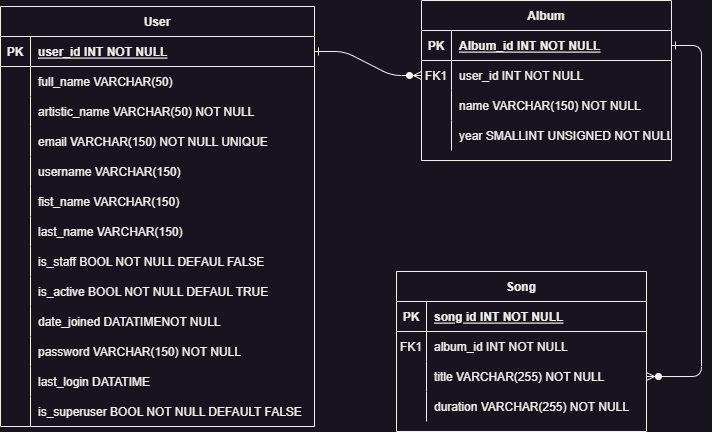

The diagram above was exported from draw.io. Its source (the exported page's mxGraphModel, read from the mxfile embedded in the PNG):
<mxGraphModel dx="805" dy="887" grid="0" gridSize="10" guides="1" tooltips="1" connect="1" arrows="1" fold="1" page="0" pageScale="1" pageWidth="850" pageHeight="1100" background="none" math="0" shadow="0" extFonts="Permanent Marker^https://fonts.googleapis.com/css?family=Permanent+Marker">
  <root>
    <mxCell id="0" />
    <mxCell id="1" parent="0" />
    <mxCell id="C-vyLk0tnHw3VtMMgP7b-1" value="" style="edgeStyle=entityRelationEdgeStyle;endArrow=ERzeroToMany;startArrow=ERone;endFill=1;startFill=0;" parent="1" source="C-vyLk0tnHw3VtMMgP7b-24" target="C-vyLk0tnHw3VtMMgP7b-6" edge="1">
      <mxGeometry width="100" height="100" relative="1" as="geometry">
        <mxPoint x="340" y="720" as="sourcePoint" />
        <mxPoint x="440" y="620" as="targetPoint" />
      </mxGeometry>
    </mxCell>
    <mxCell id="C-vyLk0tnHw3VtMMgP7b-12" value="" style="edgeStyle=entityRelationEdgeStyle;endArrow=ERzeroToMany;startArrow=ERone;endFill=1;startFill=0;" parent="1" source="C-vyLk0tnHw3VtMMgP7b-3" target="C-vyLk0tnHw3VtMMgP7b-17" edge="1">
      <mxGeometry width="100" height="100" relative="1" as="geometry">
        <mxPoint x="400" y="180" as="sourcePoint" />
        <mxPoint x="460" y="205" as="targetPoint" />
      </mxGeometry>
    </mxCell>
    <mxCell id="C-vyLk0tnHw3VtMMgP7b-2" value="Album" style="shape=table;startSize=30;container=1;collapsible=1;childLayout=tableLayout;fixedRows=1;rowLines=0;fontStyle=1;align=center;resizeLast=1;" parent="1" vertex="1">
      <mxGeometry x="450" y="120" width="250" height="160" as="geometry" />
    </mxCell>
    <mxCell id="C-vyLk0tnHw3VtMMgP7b-3" value="" style="shape=partialRectangle;collapsible=0;dropTarget=0;pointerEvents=0;fillColor=none;points=[[0,0.5],[1,0.5]];portConstraint=eastwest;top=0;left=0;right=0;bottom=1;" parent="C-vyLk0tnHw3VtMMgP7b-2" vertex="1">
      <mxGeometry y="30" width="250" height="30" as="geometry" />
    </mxCell>
    <mxCell id="C-vyLk0tnHw3VtMMgP7b-4" value="PK" style="shape=partialRectangle;overflow=hidden;connectable=0;fillColor=none;top=0;left=0;bottom=0;right=0;fontStyle=1;" parent="C-vyLk0tnHw3VtMMgP7b-3" vertex="1">
      <mxGeometry width="30" height="30" as="geometry">
        <mxRectangle width="30" height="30" as="alternateBounds" />
      </mxGeometry>
    </mxCell>
    <mxCell id="C-vyLk0tnHw3VtMMgP7b-5" value="Album_id INT NOT NULL " style="shape=partialRectangle;overflow=hidden;connectable=0;fillColor=none;top=0;left=0;bottom=0;right=0;align=left;spacingLeft=6;fontStyle=5;" parent="C-vyLk0tnHw3VtMMgP7b-3" vertex="1">
      <mxGeometry x="30" width="220" height="30" as="geometry">
        <mxRectangle width="220" height="30" as="alternateBounds" />
      </mxGeometry>
    </mxCell>
    <mxCell id="C-vyLk0tnHw3VtMMgP7b-6" value="" style="shape=partialRectangle;collapsible=0;dropTarget=0;pointerEvents=0;fillColor=none;points=[[0,0.5],[1,0.5]];portConstraint=eastwest;top=0;left=0;right=0;bottom=0;" parent="C-vyLk0tnHw3VtMMgP7b-2" vertex="1">
      <mxGeometry y="60" width="250" height="30" as="geometry" />
    </mxCell>
    <mxCell id="C-vyLk0tnHw3VtMMgP7b-7" value="FK1" style="shape=partialRectangle;overflow=hidden;connectable=0;fillColor=none;top=0;left=0;bottom=0;right=0;" parent="C-vyLk0tnHw3VtMMgP7b-6" vertex="1">
      <mxGeometry width="30" height="30" as="geometry">
        <mxRectangle width="30" height="30" as="alternateBounds" />
      </mxGeometry>
    </mxCell>
    <mxCell id="C-vyLk0tnHw3VtMMgP7b-8" value="user_id INT NOT NULL" style="shape=partialRectangle;overflow=hidden;connectable=0;fillColor=none;top=0;left=0;bottom=0;right=0;align=left;spacingLeft=6;" parent="C-vyLk0tnHw3VtMMgP7b-6" vertex="1">
      <mxGeometry x="30" width="220" height="30" as="geometry">
        <mxRectangle width="220" height="30" as="alternateBounds" />
      </mxGeometry>
    </mxCell>
    <mxCell id="C-vyLk0tnHw3VtMMgP7b-9" value="" style="shape=partialRectangle;collapsible=0;dropTarget=0;pointerEvents=0;fillColor=none;points=[[0,0.5],[1,0.5]];portConstraint=eastwest;top=0;left=0;right=0;bottom=0;" parent="C-vyLk0tnHw3VtMMgP7b-2" vertex="1">
      <mxGeometry y="90" width="250" height="30" as="geometry" />
    </mxCell>
    <mxCell id="C-vyLk0tnHw3VtMMgP7b-10" value="" style="shape=partialRectangle;overflow=hidden;connectable=0;fillColor=none;top=0;left=0;bottom=0;right=0;" parent="C-vyLk0tnHw3VtMMgP7b-9" vertex="1">
      <mxGeometry width="30" height="30" as="geometry">
        <mxRectangle width="30" height="30" as="alternateBounds" />
      </mxGeometry>
    </mxCell>
    <mxCell id="C-vyLk0tnHw3VtMMgP7b-11" value="name VARCHAR(150) NOT NULL" style="shape=partialRectangle;overflow=hidden;connectable=0;fillColor=none;top=0;left=0;bottom=0;right=0;align=left;spacingLeft=6;" parent="C-vyLk0tnHw3VtMMgP7b-9" vertex="1">
      <mxGeometry x="30" width="220" height="30" as="geometry">
        <mxRectangle width="220" height="30" as="alternateBounds" />
      </mxGeometry>
    </mxCell>
    <mxCell id="yO_WaD0vYWrvwnzUn1xA-40" style="shape=partialRectangle;collapsible=0;dropTarget=0;pointerEvents=0;fillColor=none;points=[[0,0.5],[1,0.5]];portConstraint=eastwest;top=0;left=0;right=0;bottom=0;" vertex="1" parent="C-vyLk0tnHw3VtMMgP7b-2">
      <mxGeometry y="120" width="250" height="30" as="geometry" />
    </mxCell>
    <mxCell id="yO_WaD0vYWrvwnzUn1xA-41" style="shape=partialRectangle;overflow=hidden;connectable=0;fillColor=none;top=0;left=0;bottom=0;right=0;" vertex="1" parent="yO_WaD0vYWrvwnzUn1xA-40">
      <mxGeometry width="30" height="30" as="geometry">
        <mxRectangle width="30" height="30" as="alternateBounds" />
      </mxGeometry>
    </mxCell>
    <mxCell id="yO_WaD0vYWrvwnzUn1xA-42" value="year SMALLINT UNSIGNED NOT NULL" style="shape=partialRectangle;overflow=hidden;connectable=0;fillColor=none;top=0;left=0;bottom=0;right=0;align=left;spacingLeft=6;" vertex="1" parent="yO_WaD0vYWrvwnzUn1xA-40">
      <mxGeometry x="30" width="220" height="30" as="geometry">
        <mxRectangle width="220" height="30" as="alternateBounds" />
      </mxGeometry>
    </mxCell>
    <mxCell id="C-vyLk0tnHw3VtMMgP7b-13" value="Song" style="shape=table;startSize=30;container=1;collapsible=1;childLayout=tableLayout;fixedRows=1;rowLines=0;fontStyle=1;align=center;resizeLast=1;" parent="1" vertex="1">
      <mxGeometry x="425" y="391" width="250" height="160" as="geometry" />
    </mxCell>
    <mxCell id="C-vyLk0tnHw3VtMMgP7b-14" value="" style="shape=partialRectangle;collapsible=0;dropTarget=0;pointerEvents=0;fillColor=none;points=[[0,0.5],[1,0.5]];portConstraint=eastwest;top=0;left=0;right=0;bottom=1;" parent="C-vyLk0tnHw3VtMMgP7b-13" vertex="1">
      <mxGeometry y="30" width="250" height="30" as="geometry" />
    </mxCell>
    <mxCell id="C-vyLk0tnHw3VtMMgP7b-15" value="PK" style="shape=partialRectangle;overflow=hidden;connectable=0;fillColor=none;top=0;left=0;bottom=0;right=0;fontStyle=1;" parent="C-vyLk0tnHw3VtMMgP7b-14" vertex="1">
      <mxGeometry width="30" height="30" as="geometry">
        <mxRectangle width="30" height="30" as="alternateBounds" />
      </mxGeometry>
    </mxCell>
    <mxCell id="C-vyLk0tnHw3VtMMgP7b-16" value="song id INT NOT NULL" style="shape=partialRectangle;overflow=hidden;connectable=0;fillColor=none;top=0;left=0;bottom=0;right=0;align=left;spacingLeft=6;fontStyle=5;" parent="C-vyLk0tnHw3VtMMgP7b-14" vertex="1">
      <mxGeometry x="30" width="220" height="30" as="geometry">
        <mxRectangle width="220" height="30" as="alternateBounds" />
      </mxGeometry>
    </mxCell>
    <mxCell id="yO_WaD0vYWrvwnzUn1xA-43" style="shape=partialRectangle;collapsible=0;dropTarget=0;pointerEvents=0;fillColor=none;points=[[0,0.5],[1,0.5]];portConstraint=eastwest;top=0;left=0;right=0;bottom=0;" vertex="1" parent="C-vyLk0tnHw3VtMMgP7b-13">
      <mxGeometry y="60" width="250" height="30" as="geometry" />
    </mxCell>
    <mxCell id="yO_WaD0vYWrvwnzUn1xA-44" value="FK1" style="shape=partialRectangle;overflow=hidden;connectable=0;fillColor=none;top=0;left=0;bottom=0;right=0;" vertex="1" parent="yO_WaD0vYWrvwnzUn1xA-43">
      <mxGeometry width="30" height="30" as="geometry">
        <mxRectangle width="30" height="30" as="alternateBounds" />
      </mxGeometry>
    </mxCell>
    <mxCell id="yO_WaD0vYWrvwnzUn1xA-45" value="album_id INT NOT NULL" style="shape=partialRectangle;overflow=hidden;connectable=0;fillColor=none;top=0;left=0;bottom=0;right=0;align=left;spacingLeft=6;" vertex="1" parent="yO_WaD0vYWrvwnzUn1xA-43">
      <mxGeometry x="30" width="220" height="30" as="geometry">
        <mxRectangle width="220" height="30" as="alternateBounds" />
      </mxGeometry>
    </mxCell>
    <mxCell id="C-vyLk0tnHw3VtMMgP7b-17" value="" style="shape=partialRectangle;collapsible=0;dropTarget=0;pointerEvents=0;fillColor=none;points=[[0,0.5],[1,0.5]];portConstraint=eastwest;top=0;left=0;right=0;bottom=0;" parent="C-vyLk0tnHw3VtMMgP7b-13" vertex="1">
      <mxGeometry y="90" width="250" height="30" as="geometry" />
    </mxCell>
    <mxCell id="C-vyLk0tnHw3VtMMgP7b-18" value="" style="shape=partialRectangle;overflow=hidden;connectable=0;fillColor=none;top=0;left=0;bottom=0;right=0;" parent="C-vyLk0tnHw3VtMMgP7b-17" vertex="1">
      <mxGeometry width="30" height="30" as="geometry">
        <mxRectangle width="30" height="30" as="alternateBounds" />
      </mxGeometry>
    </mxCell>
    <mxCell id="C-vyLk0tnHw3VtMMgP7b-19" value="title VARCHAR(255) NOT NULL" style="shape=partialRectangle;overflow=hidden;connectable=0;fillColor=none;top=0;left=0;bottom=0;right=0;align=left;spacingLeft=6;" parent="C-vyLk0tnHw3VtMMgP7b-17" vertex="1">
      <mxGeometry x="30" width="220" height="30" as="geometry">
        <mxRectangle width="220" height="30" as="alternateBounds" />
      </mxGeometry>
    </mxCell>
    <mxCell id="C-vyLk0tnHw3VtMMgP7b-20" value="" style="shape=partialRectangle;collapsible=0;dropTarget=0;pointerEvents=0;fillColor=none;points=[[0,0.5],[1,0.5]];portConstraint=eastwest;top=0;left=0;right=0;bottom=0;" parent="C-vyLk0tnHw3VtMMgP7b-13" vertex="1">
      <mxGeometry y="120" width="250" height="30" as="geometry" />
    </mxCell>
    <mxCell id="C-vyLk0tnHw3VtMMgP7b-21" value="" style="shape=partialRectangle;overflow=hidden;connectable=0;fillColor=none;top=0;left=0;bottom=0;right=0;" parent="C-vyLk0tnHw3VtMMgP7b-20" vertex="1">
      <mxGeometry width="30" height="30" as="geometry">
        <mxRectangle width="30" height="30" as="alternateBounds" />
      </mxGeometry>
    </mxCell>
    <mxCell id="C-vyLk0tnHw3VtMMgP7b-22" value="duration VARCHAR(255) NOT NULL" style="shape=partialRectangle;overflow=hidden;connectable=0;fillColor=none;top=0;left=0;bottom=0;right=0;align=left;spacingLeft=6;" parent="C-vyLk0tnHw3VtMMgP7b-20" vertex="1">
      <mxGeometry x="30" width="220" height="30" as="geometry">
        <mxRectangle width="220" height="30" as="alternateBounds" />
      </mxGeometry>
    </mxCell>
    <mxCell id="C-vyLk0tnHw3VtMMgP7b-23" value="User" style="shape=table;startSize=30;container=1;collapsible=1;childLayout=tableLayout;fixedRows=1;rowLines=0;fontStyle=1;align=center;resizeLast=1;" parent="1" vertex="1">
      <mxGeometry x="29" y="126" width="314" height="420" as="geometry">
        <mxRectangle x="120" y="120" width="70" height="30" as="alternateBounds" />
      </mxGeometry>
    </mxCell>
    <mxCell id="C-vyLk0tnHw3VtMMgP7b-24" value="" style="shape=partialRectangle;collapsible=0;dropTarget=0;pointerEvents=0;fillColor=none;points=[[0,0.5],[1,0.5]];portConstraint=eastwest;top=0;left=0;right=0;bottom=1;" parent="C-vyLk0tnHw3VtMMgP7b-23" vertex="1">
      <mxGeometry y="30" width="314" height="30" as="geometry" />
    </mxCell>
    <mxCell id="C-vyLk0tnHw3VtMMgP7b-25" value="PK" style="shape=partialRectangle;overflow=hidden;connectable=0;fillColor=none;top=0;left=0;bottom=0;right=0;fontStyle=1;" parent="C-vyLk0tnHw3VtMMgP7b-24" vertex="1">
      <mxGeometry width="30" height="30" as="geometry">
        <mxRectangle width="30" height="30" as="alternateBounds" />
      </mxGeometry>
    </mxCell>
    <mxCell id="C-vyLk0tnHw3VtMMgP7b-26" value="user_id INT NOT NULL " style="shape=partialRectangle;overflow=hidden;connectable=0;fillColor=none;top=0;left=0;bottom=0;right=0;align=left;spacingLeft=6;fontStyle=5;" parent="C-vyLk0tnHw3VtMMgP7b-24" vertex="1">
      <mxGeometry x="30" width="284" height="30" as="geometry">
        <mxRectangle width="284" height="30" as="alternateBounds" />
      </mxGeometry>
    </mxCell>
    <mxCell id="C-vyLk0tnHw3VtMMgP7b-27" value="" style="shape=partialRectangle;collapsible=0;dropTarget=0;pointerEvents=0;fillColor=none;points=[[0,0.5],[1,0.5]];portConstraint=eastwest;top=0;left=0;right=0;bottom=0;" parent="C-vyLk0tnHw3VtMMgP7b-23" vertex="1">
      <mxGeometry y="60" width="314" height="30" as="geometry" />
    </mxCell>
    <mxCell id="C-vyLk0tnHw3VtMMgP7b-28" value="" style="shape=partialRectangle;overflow=hidden;connectable=0;fillColor=none;top=0;left=0;bottom=0;right=0;" parent="C-vyLk0tnHw3VtMMgP7b-27" vertex="1">
      <mxGeometry width="30" height="30" as="geometry">
        <mxRectangle width="30" height="30" as="alternateBounds" />
      </mxGeometry>
    </mxCell>
    <mxCell id="C-vyLk0tnHw3VtMMgP7b-29" value="full_name VARCHAR(50)" style="shape=partialRectangle;overflow=hidden;connectable=0;fillColor=none;top=0;left=0;bottom=0;right=0;align=left;spacingLeft=6;" parent="C-vyLk0tnHw3VtMMgP7b-27" vertex="1">
      <mxGeometry x="30" width="284" height="30" as="geometry">
        <mxRectangle width="284" height="30" as="alternateBounds" />
      </mxGeometry>
    </mxCell>
    <mxCell id="yO_WaD0vYWrvwnzUn1xA-18" style="shape=partialRectangle;collapsible=0;dropTarget=0;pointerEvents=0;fillColor=none;points=[[0,0.5],[1,0.5]];portConstraint=eastwest;top=0;left=0;right=0;bottom=0;" vertex="1" parent="C-vyLk0tnHw3VtMMgP7b-23">
      <mxGeometry y="90" width="314" height="30" as="geometry" />
    </mxCell>
    <mxCell id="yO_WaD0vYWrvwnzUn1xA-19" style="shape=partialRectangle;overflow=hidden;connectable=0;fillColor=none;top=0;left=0;bottom=0;right=0;" vertex="1" parent="yO_WaD0vYWrvwnzUn1xA-18">
      <mxGeometry width="30" height="30" as="geometry">
        <mxRectangle width="30" height="30" as="alternateBounds" />
      </mxGeometry>
    </mxCell>
    <mxCell id="yO_WaD0vYWrvwnzUn1xA-20" value="artistic_name VARCHAR(50) NOT NULL" style="shape=partialRectangle;overflow=hidden;connectable=0;fillColor=none;top=0;left=0;bottom=0;right=0;align=left;spacingLeft=6;" vertex="1" parent="yO_WaD0vYWrvwnzUn1xA-18">
      <mxGeometry x="30" width="284" height="30" as="geometry">
        <mxRectangle width="284" height="30" as="alternateBounds" />
      </mxGeometry>
    </mxCell>
    <mxCell id="yO_WaD0vYWrvwnzUn1xA-15" style="shape=partialRectangle;collapsible=0;dropTarget=0;pointerEvents=0;fillColor=none;points=[[0,0.5],[1,0.5]];portConstraint=eastwest;top=0;left=0;right=0;bottom=0;" vertex="1" parent="C-vyLk0tnHw3VtMMgP7b-23">
      <mxGeometry y="120" width="314" height="30" as="geometry" />
    </mxCell>
    <mxCell id="yO_WaD0vYWrvwnzUn1xA-16" style="shape=partialRectangle;overflow=hidden;connectable=0;fillColor=none;top=0;left=0;bottom=0;right=0;" vertex="1" parent="yO_WaD0vYWrvwnzUn1xA-15">
      <mxGeometry width="30" height="30" as="geometry">
        <mxRectangle width="30" height="30" as="alternateBounds" />
      </mxGeometry>
    </mxCell>
    <mxCell id="yO_WaD0vYWrvwnzUn1xA-17" value="email VARCHAR(150) NOT NULL UNIQUE" style="shape=partialRectangle;overflow=hidden;connectable=0;fillColor=none;top=0;left=0;bottom=0;right=0;align=left;spacingLeft=6;" vertex="1" parent="yO_WaD0vYWrvwnzUn1xA-15">
      <mxGeometry x="30" width="284" height="30" as="geometry">
        <mxRectangle width="284" height="30" as="alternateBounds" />
      </mxGeometry>
    </mxCell>
    <mxCell id="yO_WaD0vYWrvwnzUn1xA-12" style="shape=partialRectangle;collapsible=0;dropTarget=0;pointerEvents=0;fillColor=none;points=[[0,0.5],[1,0.5]];portConstraint=eastwest;top=0;left=0;right=0;bottom=0;" vertex="1" parent="C-vyLk0tnHw3VtMMgP7b-23">
      <mxGeometry y="150" width="314" height="30" as="geometry" />
    </mxCell>
    <mxCell id="yO_WaD0vYWrvwnzUn1xA-13" style="shape=partialRectangle;overflow=hidden;connectable=0;fillColor=none;top=0;left=0;bottom=0;right=0;" vertex="1" parent="yO_WaD0vYWrvwnzUn1xA-12">
      <mxGeometry width="30" height="30" as="geometry">
        <mxRectangle width="30" height="30" as="alternateBounds" />
      </mxGeometry>
    </mxCell>
    <mxCell id="yO_WaD0vYWrvwnzUn1xA-14" value="username VARCHAR(150) " style="shape=partialRectangle;overflow=hidden;connectable=0;fillColor=none;top=0;left=0;bottom=0;right=0;align=left;spacingLeft=6;" vertex="1" parent="yO_WaD0vYWrvwnzUn1xA-12">
      <mxGeometry x="30" width="284" height="30" as="geometry">
        <mxRectangle width="284" height="30" as="alternateBounds" />
      </mxGeometry>
    </mxCell>
    <mxCell id="yO_WaD0vYWrvwnzUn1xA-9" style="shape=partialRectangle;collapsible=0;dropTarget=0;pointerEvents=0;fillColor=none;points=[[0,0.5],[1,0.5]];portConstraint=eastwest;top=0;left=0;right=0;bottom=0;" vertex="1" parent="C-vyLk0tnHw3VtMMgP7b-23">
      <mxGeometry y="180" width="314" height="30" as="geometry" />
    </mxCell>
    <mxCell id="yO_WaD0vYWrvwnzUn1xA-10" style="shape=partialRectangle;overflow=hidden;connectable=0;fillColor=none;top=0;left=0;bottom=0;right=0;" vertex="1" parent="yO_WaD0vYWrvwnzUn1xA-9">
      <mxGeometry width="30" height="30" as="geometry">
        <mxRectangle width="30" height="30" as="alternateBounds" />
      </mxGeometry>
    </mxCell>
    <mxCell id="yO_WaD0vYWrvwnzUn1xA-11" value="fist_name VARCHAR(150) " style="shape=partialRectangle;overflow=hidden;connectable=0;fillColor=none;top=0;left=0;bottom=0;right=0;align=left;spacingLeft=6;" vertex="1" parent="yO_WaD0vYWrvwnzUn1xA-9">
      <mxGeometry x="30" width="284" height="30" as="geometry">
        <mxRectangle width="284" height="30" as="alternateBounds" />
      </mxGeometry>
    </mxCell>
    <mxCell id="yO_WaD0vYWrvwnzUn1xA-6" style="shape=partialRectangle;collapsible=0;dropTarget=0;pointerEvents=0;fillColor=none;points=[[0,0.5],[1,0.5]];portConstraint=eastwest;top=0;left=0;right=0;bottom=0;" vertex="1" parent="C-vyLk0tnHw3VtMMgP7b-23">
      <mxGeometry y="210" width="314" height="30" as="geometry" />
    </mxCell>
    <mxCell id="yO_WaD0vYWrvwnzUn1xA-7" style="shape=partialRectangle;overflow=hidden;connectable=0;fillColor=none;top=0;left=0;bottom=0;right=0;" vertex="1" parent="yO_WaD0vYWrvwnzUn1xA-6">
      <mxGeometry width="30" height="30" as="geometry">
        <mxRectangle width="30" height="30" as="alternateBounds" />
      </mxGeometry>
    </mxCell>
    <mxCell id="yO_WaD0vYWrvwnzUn1xA-8" value="last_name VARCHAR(150)" style="shape=partialRectangle;overflow=hidden;connectable=0;fillColor=none;top=0;left=0;bottom=0;right=0;align=left;spacingLeft=6;" vertex="1" parent="yO_WaD0vYWrvwnzUn1xA-6">
      <mxGeometry x="30" width="284" height="30" as="geometry">
        <mxRectangle width="284" height="30" as="alternateBounds" />
      </mxGeometry>
    </mxCell>
    <mxCell id="yO_WaD0vYWrvwnzUn1xA-3" style="shape=partialRectangle;collapsible=0;dropTarget=0;pointerEvents=0;fillColor=none;points=[[0,0.5],[1,0.5]];portConstraint=eastwest;top=0;left=0;right=0;bottom=0;" vertex="1" parent="C-vyLk0tnHw3VtMMgP7b-23">
      <mxGeometry y="240" width="314" height="30" as="geometry" />
    </mxCell>
    <mxCell id="yO_WaD0vYWrvwnzUn1xA-4" style="shape=partialRectangle;overflow=hidden;connectable=0;fillColor=none;top=0;left=0;bottom=0;right=0;" vertex="1" parent="yO_WaD0vYWrvwnzUn1xA-3">
      <mxGeometry width="30" height="30" as="geometry">
        <mxRectangle width="30" height="30" as="alternateBounds" />
      </mxGeometry>
    </mxCell>
    <mxCell id="yO_WaD0vYWrvwnzUn1xA-5" value="is_staff BOOL NOT NULL DEFAUL FALSE" style="shape=partialRectangle;overflow=hidden;connectable=0;fillColor=none;top=0;left=0;bottom=0;right=0;align=left;spacingLeft=6;" vertex="1" parent="yO_WaD0vYWrvwnzUn1xA-3">
      <mxGeometry x="30" width="284" height="30" as="geometry">
        <mxRectangle width="284" height="30" as="alternateBounds" />
      </mxGeometry>
    </mxCell>
    <mxCell id="yO_WaD0vYWrvwnzUn1xA-28" style="shape=partialRectangle;collapsible=0;dropTarget=0;pointerEvents=0;fillColor=none;points=[[0,0.5],[1,0.5]];portConstraint=eastwest;top=0;left=0;right=0;bottom=0;" vertex="1" parent="C-vyLk0tnHw3VtMMgP7b-23">
      <mxGeometry y="270" width="314" height="30" as="geometry" />
    </mxCell>
    <mxCell id="yO_WaD0vYWrvwnzUn1xA-29" style="shape=partialRectangle;overflow=hidden;connectable=0;fillColor=none;top=0;left=0;bottom=0;right=0;" vertex="1" parent="yO_WaD0vYWrvwnzUn1xA-28">
      <mxGeometry width="30" height="30" as="geometry">
        <mxRectangle width="30" height="30" as="alternateBounds" />
      </mxGeometry>
    </mxCell>
    <mxCell id="yO_WaD0vYWrvwnzUn1xA-30" value="is_active BOOL NOT NULL DEFAUL TRUE" style="shape=partialRectangle;overflow=hidden;connectable=0;fillColor=none;top=0;left=0;bottom=0;right=0;align=left;spacingLeft=6;" vertex="1" parent="yO_WaD0vYWrvwnzUn1xA-28">
      <mxGeometry x="30" width="284" height="30" as="geometry">
        <mxRectangle width="284" height="30" as="alternateBounds" />
      </mxGeometry>
    </mxCell>
    <mxCell id="yO_WaD0vYWrvwnzUn1xA-25" style="shape=partialRectangle;collapsible=0;dropTarget=0;pointerEvents=0;fillColor=none;points=[[0,0.5],[1,0.5]];portConstraint=eastwest;top=0;left=0;right=0;bottom=0;" vertex="1" parent="C-vyLk0tnHw3VtMMgP7b-23">
      <mxGeometry y="300" width="314" height="30" as="geometry" />
    </mxCell>
    <mxCell id="yO_WaD0vYWrvwnzUn1xA-26" style="shape=partialRectangle;overflow=hidden;connectable=0;fillColor=none;top=0;left=0;bottom=0;right=0;" vertex="1" parent="yO_WaD0vYWrvwnzUn1xA-25">
      <mxGeometry width="30" height="30" as="geometry">
        <mxRectangle width="30" height="30" as="alternateBounds" />
      </mxGeometry>
    </mxCell>
    <mxCell id="yO_WaD0vYWrvwnzUn1xA-27" value="date_joined DATATIMENOT NULL" style="shape=partialRectangle;overflow=hidden;connectable=0;fillColor=none;top=0;left=0;bottom=0;right=0;align=left;spacingLeft=6;" vertex="1" parent="yO_WaD0vYWrvwnzUn1xA-25">
      <mxGeometry x="30" width="284" height="30" as="geometry">
        <mxRectangle width="284" height="30" as="alternateBounds" />
      </mxGeometry>
    </mxCell>
    <mxCell id="yO_WaD0vYWrvwnzUn1xA-22" style="shape=partialRectangle;collapsible=0;dropTarget=0;pointerEvents=0;fillColor=none;points=[[0,0.5],[1,0.5]];portConstraint=eastwest;top=0;left=0;right=0;bottom=0;" vertex="1" parent="C-vyLk0tnHw3VtMMgP7b-23">
      <mxGeometry y="330" width="314" height="30" as="geometry" />
    </mxCell>
    <mxCell id="yO_WaD0vYWrvwnzUn1xA-23" style="shape=partialRectangle;overflow=hidden;connectable=0;fillColor=none;top=0;left=0;bottom=0;right=0;" vertex="1" parent="yO_WaD0vYWrvwnzUn1xA-22">
      <mxGeometry width="30" height="30" as="geometry">
        <mxRectangle width="30" height="30" as="alternateBounds" />
      </mxGeometry>
    </mxCell>
    <mxCell id="yO_WaD0vYWrvwnzUn1xA-24" value="password VARCHAR(150) NOT NULL" style="shape=partialRectangle;overflow=hidden;connectable=0;fillColor=none;top=0;left=0;bottom=0;right=0;align=left;spacingLeft=6;" vertex="1" parent="yO_WaD0vYWrvwnzUn1xA-22">
      <mxGeometry x="30" width="284" height="30" as="geometry">
        <mxRectangle width="284" height="30" as="alternateBounds" />
      </mxGeometry>
    </mxCell>
    <mxCell id="yO_WaD0vYWrvwnzUn1xA-37" style="shape=partialRectangle;collapsible=0;dropTarget=0;pointerEvents=0;fillColor=none;points=[[0,0.5],[1,0.5]];portConstraint=eastwest;top=0;left=0;right=0;bottom=0;" vertex="1" parent="C-vyLk0tnHw3VtMMgP7b-23">
      <mxGeometry y="360" width="314" height="30" as="geometry" />
    </mxCell>
    <mxCell id="yO_WaD0vYWrvwnzUn1xA-38" style="shape=partialRectangle;overflow=hidden;connectable=0;fillColor=none;top=0;left=0;bottom=0;right=0;" vertex="1" parent="yO_WaD0vYWrvwnzUn1xA-37">
      <mxGeometry width="30" height="30" as="geometry">
        <mxRectangle width="30" height="30" as="alternateBounds" />
      </mxGeometry>
    </mxCell>
    <mxCell id="yO_WaD0vYWrvwnzUn1xA-39" value="last_login DATATIME" style="shape=partialRectangle;overflow=hidden;connectable=0;fillColor=none;top=0;left=0;bottom=0;right=0;align=left;spacingLeft=6;" vertex="1" parent="yO_WaD0vYWrvwnzUn1xA-37">
      <mxGeometry x="30" width="284" height="30" as="geometry">
        <mxRectangle width="284" height="30" as="alternateBounds" />
      </mxGeometry>
    </mxCell>
    <mxCell id="yO_WaD0vYWrvwnzUn1xA-34" style="shape=partialRectangle;collapsible=0;dropTarget=0;pointerEvents=0;fillColor=none;points=[[0,0.5],[1,0.5]];portConstraint=eastwest;top=0;left=0;right=0;bottom=0;" vertex="1" parent="C-vyLk0tnHw3VtMMgP7b-23">
      <mxGeometry y="390" width="314" height="30" as="geometry" />
    </mxCell>
    <mxCell id="yO_WaD0vYWrvwnzUn1xA-35" style="shape=partialRectangle;overflow=hidden;connectable=0;fillColor=none;top=0;left=0;bottom=0;right=0;" vertex="1" parent="yO_WaD0vYWrvwnzUn1xA-34">
      <mxGeometry width="30" height="30" as="geometry">
        <mxRectangle width="30" height="30" as="alternateBounds" />
      </mxGeometry>
    </mxCell>
    <mxCell id="yO_WaD0vYWrvwnzUn1xA-36" value="is_superuser BOOL NOT NULL DEFAULT FALSE" style="shape=partialRectangle;overflow=hidden;connectable=0;fillColor=none;top=0;left=0;bottom=0;right=0;align=left;spacingLeft=6;" vertex="1" parent="yO_WaD0vYWrvwnzUn1xA-34">
      <mxGeometry x="30" width="284" height="30" as="geometry">
        <mxRectangle width="284" height="30" as="alternateBounds" />
      </mxGeometry>
    </mxCell>
  </root>
</mxGraphModel>